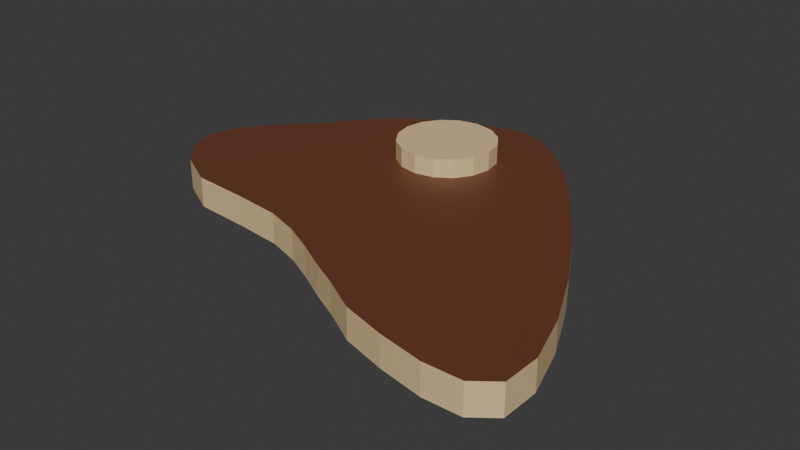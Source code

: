 # Source: Grilled_steack.blend  (saved by Blender 4.4.32; exported with 4.5.12 LTS)
import bpy
from mathutils import Matrix  # noqa: F401  (used for matrix-valued properties, if any)

bpy.ops.wm.read_factory_settings(use_empty=True)
scene = bpy.context.scene
scene.name = 'Scene'

# ---- collections
col_collection = bpy.data.collections.new('Collection'); scene.collection.children.link(col_collection)

# ---- materials (node trees are filled in below, after node groups)
mat_material_001 = bpy.data.materials.new('Material.001')
mat_material_002 = bpy.data.materials.new('Material.002')

# ---- material node trees
mat_material_001.use_nodes = True; mat_material_001.node_tree.nodes.clear()
_N = mat_material_001.node_tree.nodes; _L = mat_material_001.node_tree.links
n0 = _N.new('ShaderNodeBsdfPrincipled'); n0.name = 'Principled BSDF'; n0.location = (10, 300)
n0.inputs[0].default_value = (0.8, 0.6002, 0.3133, 1.0)
n1 = _N.new('ShaderNodeOutputMaterial'); n1.name = 'Material Output'; n1.location = (300, 300)
_L.new(n0.outputs[0], n1.inputs[0])
n1.is_active_output = True
mat_material_002.use_nodes = True; mat_material_002.node_tree.nodes.clear()
_N = mat_material_002.node_tree.nodes; _L = mat_material_002.node_tree.links
n0 = _N.new('ShaderNodeBsdfPrincipled'); n0.name = 'Principled BSDF'; n0.location = (10, 300)
n0.inputs[0].default_value = (0.1527, 0.04886, 0.02395, 1.0)
n1 = _N.new('ShaderNodeOutputMaterial'); n1.name = 'Material Output'; n1.location = (300, 300)
_L.new(n0.outputs[0], n1.inputs[0])
n1.is_active_output = True

# ---- world
world_world = bpy.data.worlds.new('World'); scene.world = world_world
world_world.use_nodes = True; world_world.node_tree.nodes.clear()
_N = world_world.node_tree.nodes; _L = world_world.node_tree.links
n0 = _N.new('ShaderNodeOutputWorld'); n0.name = 'World Output'; n0.location = (300, 300)
n1 = _N.new('ShaderNodeBackground'); n1.name = 'Background'; n1.location = (10, 300)
n1.inputs[0].default_value = (0.05088, 0.05088, 0.05088, 1.0)
_L.new(n1.outputs[0], n0.inputs[0])
n0.is_active_output = True
world_world.color = (0.05088, 0.05088, 0.05088)
world_world.sun_shadow_jitter_overblur = 0.0

# ---- meshes
me_circle = bpy.data.meshes.new('Circle')
me_circle.from_pydata([(-0.3448, 1.39, 0.0), (-0.5612, 1.303, 0.0), (-0.7743, 1.193, 0.0), (-0.9491, 1.064, 0.0), (-1.073, 0.9141, 0.0), (-1.222, 0.7218, 0.0), (-1.424, 0.5097, 0.0), (-1.6, 0.2924, 0.0), (-1.664, 0.08422, 0.0), (-1.605, -0.1014, 0.0), (-1.445, -0.2733, 0.0), (-1.189, -0.4085, 0.0), (-0.8286, -0.4364, 0.0), (-0.5057, -0.4721, 0.0), (-0.2841, -0.5443, 0.0), (-0.08612, -0.641, 0.0), (0.09299, -0.7407, 0.0), (0.2701, -0.8278, 0.0), (0.4989, -0.9573, 0.0), (0.7852, -1.038, 0.0), (1.072, -1.093, 0.0), (1.313, -1.09, 0.0), (1.457, -0.9785, 0.0), (1.46, -0.7312, 0.0), (1.353, -0.3945, 0.0), (1.183, -0.03145, 0.0), (0.9853, 0.3191, 0.0), (0.7238, 0.7211, 0.0), (0.5051, 1.014, 0.0), (0.2764, 1.251, 0.0), (0.05139, 1.403, 0.0), (-0.1456, 1.437, 0.0), (-0.5612, 1.303, 0.196), (-0.3448, 1.39, 0.196), (-0.7743, 1.193, 0.196), (-0.9491, 1.064, 0.196), (-1.073, 0.9141, 0.196), (-1.222, 0.7218, 0.196), (-1.424, 0.5097, 0.196), (-1.6, 0.2924, 0.196), (-1.664, 0.08422, 0.196), (-1.605, -0.1014, 0.196), (-1.445, -0.2733, 0.196), (-1.189, -0.4085, 0.196), (-0.8286, -0.4364, 0.196), (-0.5057, -0.4721, 0.196), (-0.2841, -0.5443, 0.196), (-0.08612, -0.641, 0.196), (0.09299, -0.7407, 0.196), (0.2701, -0.8278, 0.196), (0.4989, -0.9573, 0.196), (0.7852, -1.038, 0.196), (1.072, -1.093, 0.196), (1.313, -1.09, 0.196), (1.457, -0.9785, 0.196), (1.46, -0.7312, 0.196), (1.353, -0.3945, 0.196), (1.183, -0.03145, 0.196), (0.9853, 0.3191, 0.196), (0.7238, 0.7211, 0.196), (0.5051, 1.014, 0.196), (0.2764, 1.251, 0.196), (0.05139, 1.403, 0.196), (-0.1456, 1.437, 0.196), (-0.2349, 1.116, -0.3187), (-0.2349, 1.116, 0.3187), (-0.1115, 1.091, -0.3187), (-0.1115, 1.091, 0.3187), (-0.006824, 1.021, -0.3187), (-0.006824, 1.021, 0.3187), (0.0631, 0.9164, -0.3187), (0.0631, 0.9164, 0.3187), (0.08766, 0.793, -0.3187), (0.08766, 0.793, 0.3187), (0.0631, 0.6695, -0.3187), (0.0631, 0.6695, 0.3187), (-0.006824, 0.5649, -0.3187), (-0.006824, 0.5649, 0.3187), (-0.1115, 0.4949, -0.3187), (-0.1115, 0.4949, 0.3187), (-0.2349, 0.4704, -0.3187), (-0.2349, 0.4704, 0.3187), (-0.3584, 0.4949, -0.3187), (-0.3584, 0.4949, 0.3187), (-0.463, 0.5649, -0.3187), (-0.463, 0.5649, 0.3187), (-0.533, 0.6695, -0.3187), (-0.533, 0.6695, 0.3187), (-0.5575, 0.793, -0.3187), (-0.5575, 0.793, 0.3187), (-0.533, 0.9164, -0.3187), (-0.533, 0.9164, 0.3187), (-0.463, 1.021, -0.3187), (-0.463, 1.021, 0.3187), (-0.3584, 1.091, -0.3187), (-0.3584, 1.091, 0.3187)], [], [(1, 0, 31, 30, 29, 28, 27, 26, 25, 24, 23, 22, 21, 20, 19, 18, 17, 16, 15, 14, 13, 12, 11, 10, 9, 8, 7, 6, 5, 4, 3, 2), (32, 34, 35, 36, 37, 38, 39, 40, 41, 42, 43, 44, 45, 46, 47, 48, 49, 50, 51, 52, 53, 54, 55, 56, 57, 58, 59, 60, 61, 62, 63, 33), (17, 18, 50, 49), (4, 5, 37, 36), (31, 0, 33, 63), (18, 19, 51, 50), (5, 6, 38, 37), (19, 20, 52, 51), (6, 7, 39, 38), (20, 21, 53, 52), (7, 8, 40, 39), (21, 22, 54, 53), (8, 9, 41, 40), (22, 23, 55, 54), (9, 10, 42, 41), (23, 24, 56, 55), (10, 11, 43, 42), (24, 25, 57, 56), (11, 12, 44, 43), (25, 26, 58, 57), (12, 13, 45, 44), (26, 27, 59, 58), (13, 14, 46, 45), (0, 1, 32, 33), (27, 28, 60, 59), (14, 15, 47, 46), (1, 2, 34, 32), (28, 29, 61, 60), (15, 16, 48, 47), (2, 3, 35, 34), (29, 30, 62, 61), (16, 17, 49, 48), (3, 4, 36, 35), (30, 31, 63, 62), (64, 65, 67, 66), (66, 67, 69, 68), (68, 69, 71, 70), (70, 71, 73, 72), (72, 73, 75, 74), (74, 75, 77, 76), (76, 77, 79, 78), (78, 79, 81, 80), (80, 81, 83, 82), (82, 83, 85, 84), (84, 85, 87, 86), (86, 87, 89, 88), (88, 89, 91, 90), (90, 91, 93, 92), (67, 65, 95, 93, 91, 89, 87, 85, 83, 81, 79, 77, 75, 73, 71, 69), (92, 93, 95, 94), (94, 95, 65, 64), (64, 66, 68, 70, 72, 74, 76, 78, 80, 82, 84, 86, 88, 90, 92, 94)])
me_circle.polygons.foreach_set('material_index', [1, 1, 0, 0, 0, 0, 0, 0, 0, 0, 0, 0, 0, 0, 0, 0, 0, 0, 0, 0, 0, 0, 0, 0, 0, 0, 0, 0, 0, 0, 0, 0, 0, 0, 0, 0, 0, 0, 0, 0, 0, 0, 0, 0, 0, 0, 0, 0, 0, 0, 0, 0])
_uv = me_circle.uv_layers.new(name='UVMap')
_uv.uv.foreach_set('vector', [0.0, 0.0, 0.0, 0.0, 0.0, 0.0, 0.0, 0.0, 0.0, 0.0, 0.0, 0.0, 0.0, 0.0, 0.0, 0.0, 0.0, 0.0, 0.0, 0.0, 0.0, 0.0, 0.0, 0.0, 0.0, 0.0, 0.0, 0.0, 0.0, 0.0, 0.0, 0.0, 0.0, 0.0, 0.0, 0.0, 0.0, 0.0, 0.0, 0.0, 0.0, 0.0, 0.0, 0.0, 0.0, 0.0, 0.0, 0.0, 0.0, 0.0, 0.0, 0.0, 0.0, 0.0, 0.0, 0.0, 0.0, 0.0, 0.0, 0.0, 0.0, 0.0, 0.0, 0.0, 0.0, 0.0, 0.0, 0.0, 0.0, 0.0, 0.0, 0.0, 0.0, 0.0, 0.0, 0.0, 0.0, 0.0, 0.0, 0.0, 0.0, 0.0, 0.0, 0.0, 0.0, 0.0, 0.0, 0.0, 0.0, 0.0, 0.0, 0.0, 0.0, 0.0, 0.0, 0.0, 0.0, 0.0, 0.0, 0.0, 0.0, 0.0, 0.0, 0.0, 0.0, 0.0, 0.0, 0.0, 0.0, 0.0, 0.0, 0.0, 0.0, 0.0, 0.0, 0.0, 0.0, 0.0, 0.0, 0.0, 0.0, 0.0, 0.0, 0.0, 0.0, 0.0, 0.0, 0.0, 0.0, 0.0, 0.0, 0.0, 0.0, 0.0, 0.0, 0.0, 0.0, 0.0, 0.0, 0.0, 0.0, 0.0, 0.0, 0.0, 0.0, 0.0, 0.0, 0.0, 0.0, 0.0, 0.0, 0.0, 0.0, 0.0, 0.0, 0.0, 0.0, 0.0, 0.0, 0.0, 0.0, 0.0, 0.0, 0.0, 0.0, 0.0, 0.0, 0.0, 0.0, 0.0, 0.0, 0.0, 0.0, 0.0, 0.0, 0.0, 0.0, 0.0, 0.0, 0.0, 0.0, 0.0, 0.0, 0.0, 0.0, 0.0, 0.0, 0.0, 0.0, 0.0, 0.0, 0.0, 0.0, 0.0, 0.0, 0.0, 0.0, 0.0, 0.0, 0.0, 0.0, 0.0, 0.0, 0.0, 0.0, 0.0, 0.0, 0.0, 0.0, 0.0, 0.0, 0.0, 0.0, 0.0, 0.0, 0.0, 0.0, 0.0, 0.0, 0.0, 0.0, 0.0, 0.0, 0.0, 0.0, 0.0, 0.0, 0.0, 0.0, 0.0, 0.0, 0.0, 0.0, 0.0, 0.0, 0.0, 0.0, 0.0, 0.0, 0.0, 0.0, 0.0, 0.0, 0.0, 0.0, 0.0, 0.0, 0.0, 0.0, 0.0, 0.0, 0.0, 0.0, 0.0, 0.0, 0.0, 0.0, 0.0, 0.0, 0.0, 0.0, 0.0, 0.0, 0.0, 0.0, 0.0, 0.0, 0.0, 0.0, 0.0, 0.0, 0.0, 0.0, 0.0, 0.0, 0.0, 0.0, 0.0, 0.0, 0.0, 0.0, 0.0, 0.0, 0.0, 0.0, 0.0, 0.0, 0.0, 0.0, 0.0, 0.0, 0.0, 0.0, 0.0, 0.0, 0.0, 0.0, 0.0, 0.0, 0.0, 0.0, 0.0, 0.0, 0.0, 0.0, 0.0, 0.0, 0.0, 0.0, 0.0, 0.0, 0.0, 0.0, 0.0, 0.0, 0.0, 0.0, 0.0, 0.0, 0.0, 0.0, 0.0, 0.0, 0.0, 0.0, 0.0, 0.0, 0.0, 0.0, 0.0, 0.0, 0.0, 0.0, 0.0, 0.0, 0.0, 0.0, 0.0, 0.0, 0.0, 0.0, 0.0, 0.0, 0.0, 0.0, 0.0, 0.0, 0.0, 0.0, 0.0, 0.0, 0.0, 0.0, 0.0, 0.0, 0.0, 0.0, 0.0, 0.0, 0.0, 0.0, 0.0, 0.0, 0.0, 0.0, 0.0, 0.0, 0.0, 0.0, 0.0, 0.0, 0.0, 0.0, 0.0, 0.0, 0.0, 0.0, 0.0, 0.0, 0.0, 0.0, 0.0, 0.0, 0.0, 1.0, 0.5, 1.0, 1.0, 0.9375, 1.0, 0.9375, 0.5, 0.9375, 0.5, 0.9375, 1.0, 0.875, 1.0, 0.875, 0.5, 0.875, 0.5, 0.875, 1.0, 0.8125, 1.0, 0.8125, 0.5, 0.8125, 0.5, 0.8125, 1.0, 0.75, 1.0, 0.75, 0.5, 0.75, 0.5, 0.75, 1.0, 0.6875, 1.0, 0.6875, 0.5, 0.6875, 0.5, 0.6875, 1.0, 0.625, 1.0, 0.625, 0.5, 0.625, 0.5, 0.625, 1.0, 0.5625, 1.0, 0.5625, 0.5, 0.5625, 0.5, 0.5625, 1.0, 0.5, 1.0, 0.5, 0.5, 0.5, 0.5, 0.5, 1.0, 0.4375, 1.0, 0.4375, 0.5, 0.4375, 0.5, 0.4375, 1.0, 0.375, 1.0, 0.375, 0.5, 0.375, 0.5, 0.375, 1.0, 0.3125, 1.0, 0.3125, 0.5, 0.3125, 0.5, 0.3125, 1.0, 0.25, 1.0, 0.25, 0.5, 0.25, 0.5, 0.25, 1.0, 0.1875, 1.0, 0.1875, 0.5, 0.1875, 0.5, 0.1875, 1.0, 0.125, 1.0, 0.125, 0.5, 0.3418, 0.4717, 0.25, 0.49, 0.1582, 0.4717, 0.08029, 0.4197, 0.02827, 0.3418, 0.01, 0.25, 0.02827, 0.1582, 0.08029, 0.08029, 0.1582, 0.02827, 0.25, 0.01, 0.3418, 0.02827, 0.4197, 0.08029, 0.4717, 0.1582, 0.49, 0.25, 0.4717, 0.3418, 0.4197, 0.4197, 0.125, 0.5, 0.125, 1.0, 0.0625, 1.0, 0.0625, 0.5, 0.0625, 0.5, 0.0625, 1.0, 0.0, 1.0, 0.0, 0.5, 0.75, 0.49, 0.8418, 0.4717, 0.9197, 0.4197, 0.9717, 0.3418, 0.99, 0.25, 0.9717, 0.1582, 0.9197, 0.08029, 0.8418, 0.02827, 0.75, 0.01, 0.6582, 0.02827, 0.5803, 0.08029, 0.5283, 0.1582, 0.51, 0.25, 0.5283, 0.3418, 0.5803, 0.4197, 0.6582, 0.4717])
me_circle.materials.append(mat_material_001)
me_circle.materials.append(mat_material_002)
me_circle.update()

# ---- objects
ob_circle = bpy.data.objects.new('Circle', me_circle)

# ---- transforms, parenting, visibility, modifiers, constraints
ob_circle.location = (0.0, 0.0, 0.0)
ob_circle.scale = (0.2098, 0.2098, 0.2098)

# ---- collection membership
col_collection.objects.link(ob_circle)

# ---- scene / render settings (as saved in the file)
scene.frame_start = 1; scene.frame_end = 250; scene.frame_set(1)
scene.render.engine = 'BLENDER_EEVEE_NEXT'
bpy.context.view_layer.update()

# ---- added for rendering (the .blend has no active camera and no usable light): camera, sun
cam_auto = bpy.data.cameras.new('AutoCamera')
cam_auto.lens = 50.0
cam_auto.sensor_width = 36.0
cam_auto.clip_end = 1000.0
ob_auto_camera = bpy.data.objects.new('AutoCamera', cam_auto)
scene.collection.objects.link(ob_auto_camera)
ob_auto_camera.location = (0.768484, -0.91185, 0.631921)
ob_auto_camera.rotation_euler = (1.09748, -7.21219e-08, 0.694738)
scene.camera = ob_auto_camera
light_auto_sun = bpy.data.lights.new('AutoSun', 'SUN')
light_auto_sun.energy = 3.0
light_auto_sun.angle = 0.0523599
ob_auto_sun = bpy.data.objects.new('AutoSun', light_auto_sun)
scene.collection.objects.link(ob_auto_sun)
ob_auto_sun.rotation_euler = (0.872665, 0.174533, 0.523599)
bpy.context.view_layer.update()
